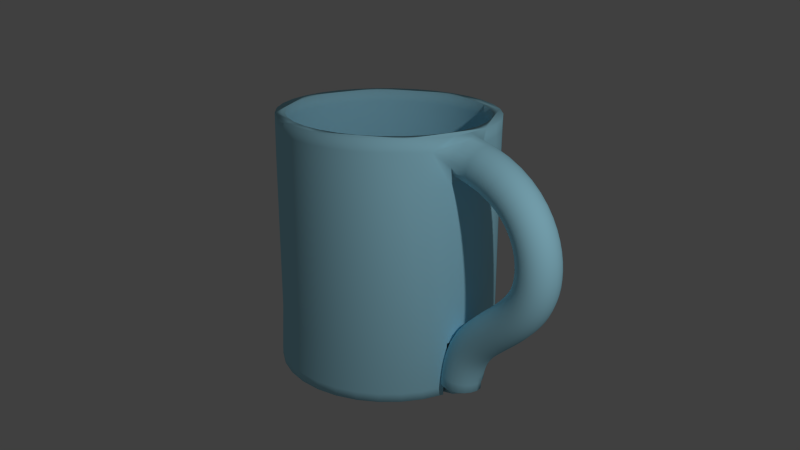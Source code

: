 # Source: mug.blend  (saved by Blender 2.72.0; exported with 4.5.12 LTS)
import bpy
from mathutils import Matrix  # noqa: F401  (used for matrix-valued properties, if any)

bpy.ops.wm.read_factory_settings(use_empty=True)
scene = bpy.context.scene
scene.name = 'Scene'

# ---- collections
col_collection_1 = bpy.data.collections.new('Collection 1'); scene.collection.children.link(col_collection_1)

# ---- materials (node trees are filled in below, after node groups)
mat_glass = bpy.data.materials.new('Glass')
mat_glass.alpha_threshold = 0.0
mat_glass.use_transparent_shadow = False
mat_glass.diffuse_color = (0.4243, 0.8332, 1.0, 1.0)
mat_glass.roughness = 0.5
mat_glass.specular_intensity = 1.0

# ---- material node trees

# ---- world
world_world = bpy.data.worlds.new('World'); scene.world = world_world
world_world.color = (0.05088, 0.05088, 0.05088)
world_world.use_sun_shadow = False
world_world.sun_shadow_jitter_overblur = 0.0
world_world.cycles.sampling_method = 'MANUAL'
world_world.cycles.sample_map_resolution = 256

# ---- cameras
cam_camera = bpy.data.cameras.new('Camera')
cam_camera.clip_end = 100.0
cam_camera.lens = 35.0
cam_camera.sensor_width = 32.0
cam_camera.sensor_height = 18.0
cam_camera.ortho_scale = 7.314
cam_camera.dof.focus_distance = 0.0
cam_camera.dof.aperture_fstop = 128.0

# ---- lights
light_lamp = bpy.data.lights.new('Lamp', 'POINT')
light_lamp.transmission_factor = 0.0
light_lamp.cutoff_distance = 30.0
light_lamp.energy = 500.0
light_lamp.shadow_buffer_clip_start = 1.001
light_lamp.shadow_soft_size = 0.1
light_lamp.shadow_maximum_resolution = 0.006
light_lamp.use_absolute_resolution = True
light_lamp.cycles.use_multiple_importance_sampling = False

# ---- meshes
me_cylinder = bpy.data.meshes.new('Cylinder')
me_cylinder.from_pydata([(0.9029, -0.07893, -0.9603), (0.9122, -0.1369, -0.9591), (0.9382, -0.1873, -0.9571), (1.043, -0.1477, -0.9544), (1.05, -0.1514, -0.9513), (1.058, -0.1528, -0.948), (1.067, -0.1514, -0.9449), (1.074, -0.1476, -0.9425), (1.08, -0.1419, -0.9407), (1.084, -0.1345, -0.9399), (1.085, -0.1261, -0.94), (1.084, -0.1177, -0.9412), (1.08, -0.1104, -0.9432), (1.074, -0.1046, -0.9459), (1.067, -0.1008, -0.949), (1.058, -0.09948, -0.9523), (1.05, -0.1009, -0.9554), (1.043, -0.1046, -0.9578), (0.9382, 0.02953, -0.9596), (0.9122, -0.0209, -0.9604), (0.8995, -0.07719, -0.8645), (0.9089, -0.1352, -0.8637), (0.935, -0.1856, -0.8633), (0.9748, -0.2254, -0.8631), (1.025, -0.2514, -0.8632), (1.083, -0.2608, -0.8636), (1.141, -0.2514, -0.8643), (1.192, -0.2254, -0.8652), (1.231, -0.1856, -0.8662), (1.257, -0.1352, -0.8671), (1.267, -0.07719, -0.8681), (1.257, -0.01917, -0.8688), (1.08, -0.1102, -0.8693), (1.074, -0.1044, -0.8694), (1.141, 0.09704, -0.8693), (1.083, 0.1064, -0.8689), (1.025, 0.09704, -0.8682), (0.9747, 0.07097, -0.8673), (0.935, 0.03122, -0.8664), (0.9089, -0.01917, -0.8654), (0.905, -0.07526, -0.7773), (0.9144, -0.1333, -0.7771), (0.9403, -0.1837, -0.7784), (0.9799, -0.2235, -0.781), (1.03, -0.2497, -0.7848), (1.088, -0.2591, -0.7895), (1.146, -0.2499, -0.7945), (1.196, -0.2239, -0.7991), (1.235, -0.1842, -0.8031), (1.261, -0.1339, -0.8061), (1.27, -0.07586, -0.8079), (1.261, -0.01783, -0.8081), (1.235, 0.03261, -0.8068), (1.196, 0.07241, -0.8041), (1.145, 0.09856, -0.8004), (1.088, 0.108, -0.7957), (1.03, 0.09875, -0.7907), (0.9798, 0.07277, -0.7861), (0.9403, 0.03309, -0.7821), (0.9143, -0.01727, -0.7791), (0.9189, -0.0732, -0.6976), (0.9282, -0.1312, -0.698), (0.9538, -0.1817, -0.7013), (0.9928, -0.2216, -0.7071), (1.042, -0.2479, -0.7148), (1.099, -0.2574, -0.7242), (1.156, -0.2483, -0.7339), (1.206, -0.2224, -0.7427), (1.244, -0.1828, -0.75), (1.27, -0.1325, -0.7552), (1.279, -0.07456, -0.7579), (1.27, -0.01652, -0.7575), (1.244, 0.03397, -0.7542), (1.205, 0.07386, -0.7484), (1.156, 0.1001, -0.7407), (1.099, 0.1097, -0.7313), (1.042, 0.1005, -0.7216), (0.9926, 0.07466, -0.7128), (0.9536, 0.03507, -0.7055), (0.9281, -0.01522, -0.7003), (0.9408, -0.07106, -0.6248), (0.9498, -0.1291, -0.6259), (0.9748, -0.1797, -0.6313), (1.013, -0.2197, -0.6403), (1.061, -0.246, -0.6523), (1.116, -0.2557, -0.6665), (1.172, -0.2467, -0.6811), (1.22, -0.221, -0.6942), (1.258, -0.1815, -0.705), (1.283, -0.1313, -0.7126), (1.292, -0.07333, -0.7161), (1.283, -0.01526, -0.7151), (1.258, 0.03528, -0.7097), (1.22, 0.07527, -0.7006), (1.071, -0.09995, -0.6887), (1.063, -0.09854, -0.6744), (1.06, 0.1024, -0.6598), (1.012, 0.07661, -0.6467), (0.9745, 0.03712, -0.636), (0.9496, -0.01311, -0.6284), (0.9697, -0.0689, -0.5587), (0.9784, -0.127, -0.5605), (1.002, -0.1776, -0.5679), (1.039, -0.2177, -0.5802), (1.085, -0.2442, -0.5963), (1.139, -0.2541, -0.6154), (1.192, -0.2452, -0.6348), (1.238, -0.2196, -0.6521), (1.275, -0.1802, -0.6662), (1.299, -0.1301, -0.6761), (1.307, -0.07216, -0.6805), (1.298, -0.01408, -0.6788), (1.274, 0.03654, -0.6713), (1.238, 0.07663, -0.659), (1.191, 0.1031, -0.6429), (1.138, 0.113, -0.6239), (1.085, 0.1042, -0.6044), (1.038, 0.07855, -0.5871), (1.002, 0.03917, -0.573), (0.9782, -0.01098, -0.5632), (1.004, -0.06682, -0.4992), (1.013, -0.1249, -0.5016), (1.036, -0.1756, -0.511), (1.071, -0.2158, -0.5263), (1.115, -0.2425, -0.5462), (1.166, -0.2525, -0.5696), (1.216, -0.2438, -0.5935), (1.26, -0.2183, -0.6147), (1.295, -0.179, -0.6319), (1.318, -0.1289, -0.6437), (1.326, -0.07105, -0.649), (1.317, -0.01294, -0.6465), (1.294, 0.03774, -0.6371), (1.26, 0.07793, -0.6219), (1.215, 0.1046, -0.6019), (1.165, 0.1146, -0.5785), (1.114, 0.1059, -0.5546), (1.07, 0.08043, -0.5334), (1.035, 0.04115, -0.5162), (1.012, -0.008928, -0.5044), (1.044, -0.06488, -0.446), (1.051, -0.123, -0.449), (1.073, -0.1738, -0.4601), (1.106, -0.214, -0.4779), (1.148, -0.2408, -0.5011), (1.196, -0.251, -0.5284), (1.244, -0.2424, -0.5561), (1.285, -0.2171, -0.5806), (1.318, -0.1779, -0.6003), (1.34, -0.1279, -0.6139), (1.347, -0.06998, -0.6197), (1.339, -0.01185, -0.6167), (1.318, 0.03889, -0.6056), (1.285, 0.07918, -0.5878), (1.243, 0.1059, -0.5646), (1.195, 0.1161, -0.5373), (1.147, 0.1076, -0.5096), (1.105, 0.08219, -0.4852), (1.073, 0.04301, -0.4654), (1.051, -0.007012, -0.4518), (1.085, -0.06314, -0.3986), (1.093, -0.1213, -0.4021), (1.113, -0.1721, -0.4146), (1.144, -0.2124, -0.4345), (1.184, -0.2393, -0.4604), (1.229, -0.2496, -0.4907), (1.275, -0.2411, -0.5214), (1.314, -0.2159, -0.5486), (1.345, -0.1768, -0.5704), (1.365, -0.1268, -0.5853), (1.372, -0.06895, -0.5917), (1.365, -0.0108, -0.5881), (1.344, 0.04, -0.5756), (1.313, 0.08036, -0.5557), (1.274, 0.1072, -0.5298), (1.228, 0.1175, -0.4995), (1.183, 0.1091, -0.4688), (1.144, 0.08379, -0.4417), (1.113, 0.04469, -0.4198), (1.093, -0.005283, -0.4049), (1.129, -0.06161, -0.3562), (1.136, -0.1198, -0.3601), (1.155, -0.1706, -0.3737), (1.185, -0.211, -0.3952), (1.222, -0.238, -0.4232), (1.265, -0.2483, -0.4558), (1.308, -0.24, -0.4888), (1.345, -0.2148, -0.518), (1.374, -0.1757, -0.5414), (1.394, -0.1258, -0.5573), (1.4, -0.06795, -0.564), (1.393, -0.009781, -0.56), (1.374, 0.04105, -0.5465), (1.345, 0.08148, -0.5249), (1.307, 0.1084, -0.497), (1.264, 0.1188, -0.4644), (1.221, 0.1104, -0.4313), (1.184, 0.08522, -0.4022), (1.155, 0.04617, -0.3787), (1.135, -0.003769, -0.3628), (1.172, -0.06031, -0.3178), (1.179, -0.1185, -0.3221), (1.197, -0.1693, -0.3365), (1.226, -0.2098, -0.3592), (1.261, -0.2368, -0.3886), (1.302, -0.2472, -0.4229), (1.343, -0.2389, -0.4576), (1.379, -0.2138, -0.4882), (1.407, -0.1747, -0.5127), (1.426, -0.1248, -0.5293), (1.432, -0.067, -0.5362), (1.425, -0.008825, -0.5319), (1.407, 0.04204, -0.5176), (1.379, 0.0825, -0.4948), (1.343, 0.1095, -0.4654), (1.302, 0.1199, -0.4311), (1.261, 0.1116, -0.3964), (1.225, 0.08645, -0.3659), (1.197, 0.04744, -0.3413), (1.179, -0.002474, -0.3247), (1.216, -0.05922, -0.2827), (1.222, -0.1174, -0.2872), (1.24, -0.1683, -0.3022), (1.267, -0.2088, -0.3257), (1.301, -0.2358, -0.3561), (1.341, -0.2462, -0.3915), (1.381, -0.238, -0.4273), (1.415, -0.2129, -0.4588), (1.442, -0.1739, -0.4841), (1.46, -0.124, -0.5012), (1.467, -0.06613, -0.5081), (1.46, -0.007948, -0.5036), (1.443, 0.04293, -0.4887), (1.415, 0.08342, -0.4651), (1.381, 0.1104, -0.4347), (1.341, 0.1209, -0.3993), (1.302, 0.1126, -0.3635), (1.267, 0.0875, -0.332), (1.24, 0.04851, -0.3068), (1.222, -0.001392, -0.2897), (1.258, -0.05833, -0.2499), (1.264, -0.1165, -0.2546), (1.282, -0.1674, -0.2699), (1.308, -0.2079, -0.294), (1.342, -0.2349, -0.325), (1.381, -0.2454, -0.3611), (1.419, -0.2372, -0.3976), (1.453, -0.2121, -0.4296), (1.48, -0.1731, -0.4553), (1.498, -0.1232, -0.4726), (1.504, -0.06536, -0.4796), (1.498, -0.007168, -0.4749), (1.48, 0.04372, -0.4596), (1.454, 0.08422, -0.4355), (1.42, 0.1112, -0.4045), (1.381, 0.1217, -0.3684), (1.343, 0.1135, -0.332), (1.309, 0.08837, -0.2999), (1.282, 0.04939, -0.2743), (1.264, -0.0005033, -0.257), (1.3, -0.05762, -0.2189), (1.306, -0.1158, -0.2237), (1.323, -0.1667, -0.2392), (1.349, -0.2072, -0.2635), (1.382, -0.2342, -0.2948), (1.421, -0.2447, -0.3312), (1.459, -0.2365, -0.368), (1.492, -0.2114, -0.4003), (1.519, -0.1724, -0.4261), (1.536, -0.1225, -0.4435), (1.543, -0.06469, -0.4505), (1.537, -0.006496, -0.4456), (1.52, 0.0444, -0.4301), (1.494, 0.0849, -0.4058), (1.46, 0.1119, -0.3745), (1.422, 0.1224, -0.3381), (1.384, 0.1142, -0.3013), (1.35, 0.08908, -0.2691), (1.324, 0.0501, -0.2432), (1.306, 0.0002118, -0.2259), (1.34, -0.05705, -0.189), (1.346, -0.1152, -0.1939), (1.363, -0.1661, -0.2095), (1.389, -0.2067, -0.2338), (1.422, -0.2337, -0.2652), (1.46, -0.2442, -0.3017), (1.499, -0.2359, -0.3384), (1.532, -0.2108, -0.3707), (1.559, -0.1718, -0.3965), (1.576, -0.122, -0.4138), (1.583, -0.06413, -0.4207), (1.577, -0.005933, -0.4158), (1.56, 0.04496, -0.4002), (1.534, 0.08547, -0.3759), (1.501, 0.1125, -0.3445), (1.463, 0.123, -0.3081), (1.424, 0.1147, -0.2713), (1.391, 0.08964, -0.239), (1.364, 0.05067, -0.2132), (1.346, 0.0007775, -0.1959), (1.379, -0.05662, -0.16), (1.385, -0.1148, -0.1649), (1.402, -0.1657, -0.1804), (1.428, -0.2062, -0.2047), (1.461, -0.2332, -0.2359), (1.5, -0.2437, -0.2721), (1.539, -0.2355, -0.3087), (1.573, -0.2104, -0.3407), (1.599, -0.1714, -0.3663), (1.617, -0.1215, -0.3834), (1.624, -0.06366, -0.3903), (1.618, -0.005472, -0.3853), (1.601, 0.04542, -0.3698), (1.575, 0.08593, -0.3455), (1.541, 0.113, -0.3143), (1.503, 0.1234, -0.2781), (1.464, 0.1152, -0.2416), (1.43, 0.09009, -0.2095), (1.403, 0.05111, -0.184), (1.386, 0.001218, -0.1668), (1.416, -0.05628, -0.1317), (1.422, -0.1145, -0.1366), (1.439, -0.1654, -0.1519), (1.466, -0.2059, -0.1759), (1.5, -0.2329, -0.2067), (1.539, -0.2434, -0.2425), (1.578, -0.2351, -0.2785), (1.613, -0.21, -0.3101), (1.64, -0.171, -0.3353), (1.658, -0.1211, -0.3522), (1.665, -0.06329, -0.3589), (1.659, -0.005101, -0.354), (1.642, 0.04579, -0.3386), (1.615, 0.08629, -0.3146), (1.581, 0.1133, -0.2838), (1.542, 0.1238, -0.2481), (1.503, 0.1155, -0.212), (1.468, 0.09043, -0.1804), (1.441, 0.05145, -0.1552), (1.423, 0.001554, -0.1383), (1.451, -0.05603, -0.1039), (1.457, -0.1142, -0.1088), (1.475, -0.1651, -0.1239), (1.502, -0.2056, -0.1474), (1.537, -0.2326, -0.1776), (1.577, -0.2431, -0.2126), (1.617, -0.2348, -0.2479), (1.652, -0.2097, -0.2788), (1.68, -0.1707, -0.3034), (1.699, -0.1208, -0.3199), (1.706, -0.063, -0.3264), (1.7, -0.004809, -0.3216), (1.682, 0.04608, -0.3065), (1.655, 0.08658, -0.283), (1.621, 0.1136, -0.2528), (1.58, 0.1241, -0.2178), (1.54, 0.1158, -0.1825), (1.505, 0.09069, -0.1516), (1.477, 0.0517, -0.127), (1.458, 0.001805, -0.1104), (1.484, -0.05585, -0.07676), (1.49, -0.114, -0.0815), (1.508, -0.1649, -0.09615), (1.536, -0.2054, -0.119), (1.572, -0.2324, -0.1483), (1.613, -0.2429, -0.1822), (1.655, -0.2346, -0.2164), (1.691, -0.2095, -0.2464), (1.72, -0.1705, -0.2703), (1.739, -0.1206, -0.2863), (1.747, -0.06278, -0.2925), (1.741, -0.004585, -0.2878), (1.722, 0.0463, -0.2731), (1.694, 0.0868, -0.2503), (1.659, 0.1138, -0.221), (1.617, 0.1243, -0.187), (1.576, 0.116, -0.1528), (1.539, 0.09088, -0.1229), (1.51, 0.05189, -0.099), (1.491, 0.001986, -0.08302), (1.514, -0.05573, -0.05005), (1.52, -0.1139, -0.05462), (1.539, -0.1648, -0.06869), (1.568, -0.2053, -0.0906), (1.605, -0.2323, -0.1187), (1.648, -0.2428, -0.1512), (1.691, -0.2345, -0.184), (1.729, -0.2094, -0.2127), (1.759, -0.1704, -0.2356), (1.779, -0.1204, -0.2509), (1.786, -0.06261, -0.2569), (1.78, -0.004417, -0.2523), (1.761, 0.04647, -0.2382), (1.732, 0.08696, -0.2163), (1.695, 0.114, -0.1883), (1.652, 0.1244, -0.1557), (1.609, 0.1161, -0.1229), (1.571, 0.09102, -0.09419), (1.541, 0.05202, -0.07132), (1.521, 0.002113, -0.05602), (1.54, -0.05564, -0.02377), (1.547, -0.1138, -0.02811), (1.566, -0.1647, -0.04143), (1.597, -0.2052, -0.06214), (1.635, -0.2322, -0.08867), (1.68, -0.2427, -0.1194), (1.725, -0.2344, -0.1504), (1.765, -0.2092, -0.1775), (1.796, -0.1702, -0.1991), (1.817, -0.1203, -0.2135), (1.825, -0.06249, -0.2192), (1.818, -0.004297, -0.2148), (1.799, 0.04658, -0.2015), (1.769, 0.08707, -0.1808), (1.73, 0.1141, -0.1543), (1.685, 0.1245, -0.1235), (1.64, 0.1162, -0.09252), (1.601, 0.09111, -0.06541), (1.569, 0.05211, -0.04382), (1.548, 0.002198, -0.02939), (1.564, -0.05559, 0.002109), (1.571, -0.1138, -0.001935), (1.591, -0.1647, -0.0143), (1.623, -0.2051, -0.03351), (1.663, -0.2321, -0.05812), (1.71, -0.2426, -0.08665), (1.757, -0.2343, -0.1154), (1.799, -0.2092, -0.1405), (1.831, -0.1702, -0.1605), (1.853, -0.1202, -0.1739), (1.862, -0.0624, -0.1791), (1.855, -0.004214, -0.175), (1.835, 0.04666, -0.1627), (1.803, 0.08715, -0.1434), (1.762, 0.1141, -0.1188), (1.716, 0.1246, -0.0903), (1.668, 0.1163, -0.06158), (1.627, 0.09117, -0.03645), (1.594, 0.05216, -0.01645), (1.573, 0.002252, -0.003086), (1.585, -0.05556, 0.02765), (1.592, -0.1137, 0.02398), (1.613, -0.1646, 0.01279), (1.646, -0.2051, -0.004604), (1.689, -0.2321, -0.02687), (1.738, -0.2425, -0.05268), (1.787, -0.2343, -0.07866), (1.83, -0.2091, -0.1014), (1.864, -0.1701, -0.1195), (1.887, -0.1202, -0.1315), (1.896, -0.06235, -0.1362), (1.889, -0.004161, -0.1326), (1.868, 0.04672, -0.1214), (1.835, 0.0872, -0.104), (1.792, 0.1142, -0.0817), (1.743, 0.1246, -0.05589), (1.694, 0.1163, -0.02992), (1.651, 0.09121, -0.007195), (1.616, 0.0522, 0.01089), (1.594, 0.002284, 0.02297), (1.602, -0.05554, 0.053), (1.609, -0.1137, 0.04978), (1.632, -0.1646, 0.03998), (1.666, -0.2051, 0.02475), (1.711, -0.2321, 0.005259), (1.762, -0.2425, -0.01733), (1.813, -0.2342, -0.04006), (1.858, -0.2091, -0.05994), (1.894, -0.1701, -0.07577), (1.918, -0.1202, -0.08633), (1.927, -0.06232, -0.09042), (1.92, -0.00413, -0.0872), (1.898, 0.04675, -0.07739), (1.863, 0.08723, -0.06216), (1.819, 0.1142, -0.04267), (1.768, 0.1247, -0.02008), (1.716, 0.1164, 0.002649), (1.671, 0.09123, 0.02253), (1.635, 0.05222, 0.03835), (1.611, 0.002301, 0.04891), (1.616, -0.05553, 0.07842), (1.624, -0.1137, 0.07572), (1.647, -0.1646, 0.06751), (1.683, -0.2051, 0.05478), (1.729, -0.2321, 0.03848), (1.783, -0.2425, 0.01959), (1.836, -0.2342, 0.0005824), (1.883, -0.2091, -0.01604), (1.92, -0.1701, -0.02926), (1.945, -0.1201, -0.03809), (1.955, -0.0623, -0.0415), (1.947, -0.004113, -0.0388), (1.924, 0.04676, -0.0306), (1.888, 0.08724, -0.01786), (1.842, 0.1142, -0.001563), (1.789, 0.1247, 0.01733), (1.735, 0.1164, 0.03633), (1.688, 0.09124, 0.05295), (1.651, 0.05222, 0.06618), (1.626, 0.00231, 0.075), (1.628, -0.05553, 0.1043), (1.636, -0.1137, 0.1022), (1.66, -0.1646, 0.09577), (1.697, -0.2051, 0.08581), (1.744, -0.2321, 0.07306), (1.8, -0.2425, 0.05828), (1.855, -0.2342, 0.04342), (1.903, -0.2091, 0.03042), (1.942, -0.1701, 0.02008), (1.968, -0.1201, 0.01318), (1.978, -0.0623, 0.01052), (1.97, -0.004107, 0.01263), (1.946, 0.04677, 0.01905), (1.909, 0.08725, 0.02901), (1.861, 0.1142, 0.04176), (1.806, 0.1247, 0.05654), (1.751, 0.1164, 0.0714), (1.702, 0.09124, 0.0844), (1.663, 0.05223, 0.09474), (1.638, 0.002313, 0.1016), (1.636, -0.05553, 0.1313), (1.645, -0.1137, 0.1298), (1.669, -0.1646, 0.1253), (1.707, -0.2051, 0.1183), (1.756, -0.2321, 0.1093), (1.812, -0.2425, 0.09897), (1.869, -0.2342, 0.08854), (1.919, -0.2091, 0.07942), (1.959, -0.1701, 0.07217), (1.985, -0.1201, 0.06733), (1.995, -0.06229, 0.06546), (1.987, -0.004105, 0.06695), (1.963, 0.04677, 0.07145), (1.924, 0.08725, 0.07844), (1.876, 0.1142, 0.08738), (1.819, 0.1247, 0.09775), (1.762, 0.1164, 0.1082), (1.713, 0.09124, 0.1173), (1.673, 0.05223, 0.1245), (1.647, 0.002313, 0.1294), (1.642, -0.05553, 0.16), (1.65, -0.1137, 0.1591), (1.675, -0.1646, 0.1566), (1.714, -0.2051, 0.1527), (1.764, -0.2321, 0.1477), (1.821, -0.2425, 0.1418), (1.879, -0.2342, 0.136), (1.929, -0.2091, 0.1309), (1.97, -0.1701, 0.1268), (1.996, -0.1201, 0.1241), (2.007, -0.06229, 0.1231), (1.998, -0.004104, 0.1239), (1.974, 0.04677, 0.1264), (1.935, 0.08725, 0.1303), (1.885, 0.1142, 0.1353), (1.828, 0.1247, 0.1412), (1.77, 0.1164, 0.147), (1.72, 0.09124, 0.1521), (1.679, 0.05223, 0.1562), (1.653, 0.002313, 0.1589), (1.645, -0.05553, 0.1911), (1.653, -0.1137, 0.1909), (1.678, -0.1646, 0.1904), (1.717, -0.2051, 0.1895), (1.767, -0.2321, 0.1884), (1.825, -0.2425, 0.1871), (1.883, -0.2342, 0.1859), (1.934, -0.2091, 0.1847), (1.974, -0.1701, 0.1839), (2.001, -0.1201, 0.1833), (2.012, -0.06229, 0.183), (2.004, -0.004104, 0.1832), (1.978, 0.04677, 0.1838), (1.939, 0.08725, 0.1846), (1.89, 0.1142, 0.1857), (1.832, 0.1247, 0.187), (1.774, 0.1164, 0.1883), (1.723, 0.09124, 0.1894), (1.682, 0.05223, 0.1903), (1.655, 0.002313, 0.1909), (1.644, -0.05553, 0.225), (1.652, -0.1137, 0.2254), (1.677, -0.1646, 0.2268), (1.716, -0.2051, 0.229), (1.766, -0.2321, 0.2318), (1.824, -0.2425, 0.235), (1.882, -0.2342, 0.2382), (1.933, -0.2091, 0.2411), (1.973, -0.1701, 0.2433), (2.0, -0.1201, 0.2448), (2.01, -0.06229, 0.2454), (2.002, -0.004104, 0.2449), (1.977, 0.04677, 0.2435), (1.938, 0.08725, 0.2414), (1.888, 0.1142, 0.2386), (1.831, 0.1247, 0.2354), (1.773, 0.1164, 0.2321), (1.722, 0.09124, 0.2293), (1.681, 0.05223, 0.2271), (1.654, 0.002313, 0.2256), (1.639, -0.05553, 0.2615), (1.647, -0.1137, 0.2626), (1.672, -0.1646, 0.2659), (1.711, -0.2051, 0.2711), (1.76, -0.2321, 0.2778), (1.817, -0.2425, 0.2854), (1.875, -0.2342, 0.2932), (1.925, -0.2091, 0.2999), (1.965, -0.1701, 0.3053), (1.991, -0.1201, 0.3089), (2.002, -0.06229, 0.3103), (1.994, -0.004104, 0.3092), (1.969, 0.04677, 0.3058), (1.93, 0.08725, 0.3006), (1.881, 0.1142, 0.294), (1.824, 0.1247, 0.2863), (1.766, 0.1164, 0.2786), (1.716, 0.09124, 0.2718), (1.676, 0.05223, 0.2665), (1.649, 0.002313, 0.2629), (1.63, -0.05553, 0.3003), (1.638, -0.1137, 0.302), (1.662, -0.1646, 0.3073), (1.7, -0.2051, 0.3156), (1.748, -0.2321, 0.3261), (1.804, -0.2425, 0.3383), (1.86, -0.2342, 0.3505), (1.91, -0.2091, 0.3613), (1.949, -0.1701, 0.3698), (1.975, -0.1201, 0.3755), (1.985, -0.06229, 0.3777), (1.977, -0.004104, 0.376), (1.953, 0.04677, 0.3706), (1.915, 0.08725, 0.3624), (1.867, 0.1142, 0.3519), (1.811, 0.1247, 0.3397), (1.754, 0.1164, 0.3274), (1.705, 0.09124, 0.3167), (1.666, 0.05223, 0.3082), (1.64, 0.002313, 0.3025), (1.615, -0.05553, 0.3408), (1.622, -0.1137, 0.3432), (1.646, -0.1646, 0.3505), (1.683, -0.2051, 0.3619), (1.73, -0.2321, 0.3764), (1.784, -0.2425, 0.3932), (1.838, -0.2342, 0.4101), (1.886, -0.2091, 0.4249), (1.924, -0.1701, 0.4366), (1.949, -0.1201, 0.4445), (1.959, -0.06229, 0.4475), (1.951, -0.004104, 0.4451), (1.928, 0.04677, 0.4378), (1.891, 0.08725, 0.4264), (1.844, 0.1142, 0.4119), (1.79, 0.1247, 0.3951), (1.736, 0.1164, 0.3782), (1.688, 0.09124, 0.3634), (1.65, 0.05223, 0.3517), (1.624, 0.002313, 0.3438), (1.594, -0.05553, 0.3825), (1.601, -0.1137, 0.3856), (1.624, -0.1646, 0.395), (1.659, -0.2051, 0.4095), (1.703, -0.2321, 0.4281), (1.755, -0.2425, 0.4496), (1.807, -0.2342, 0.4712), (1.853, -0.2091, 0.4902), (1.889, -0.1701, 0.5052), (1.914, -0.1201, 0.5153), (1.923, -0.06229, 0.5192), (1.915, -0.004104, 0.5161), (1.893, 0.04677, 0.5067), (1.858, 0.08725, 0.4922), (1.813, 0.1142, 0.4736), (1.761, 0.1247, 0.4521), (1.709, 0.1164, 0.4304), (1.663, 0.09124, 0.4115), (1.627, 0.05223, 0.3965), (1.603, 0.002313, 0.3864), (1.565, -0.05553, 0.4249), (1.572, -0.1137, 0.4287), (1.593, -0.1646, 0.4401), (1.626, -0.2051, 0.4579), (1.668, -0.2321, 0.4805), (1.717, -0.2425, 0.5068), (1.766, -0.2342, 0.5333), (1.809, -0.2091, 0.5564), (1.843, -0.1701, 0.5748), (1.866, -0.1201, 0.5871), (1.874, -0.06229, 0.5918), (1.867, -0.004104, 0.588), (1.846, 0.04677, 0.5766), (1.813, 0.08725, 0.5589), (1.771, 0.1142, 0.5362), (1.723, 0.1247, 0.5099), (1.674, 0.1164, 0.4835), (1.631, 0.09124, 0.4603), (1.597, 0.05223, 0.4419), (1.574, 0.002313, 0.4297), (1.529, -0.05553, 0.4675), (1.535, -0.1137, 0.4719), (1.554, -0.1646, 0.4854), (1.585, -0.2051, 0.5063), (1.623, -0.2321, 0.533), (1.668, -0.2425, 0.564), (1.713, -0.2342, 0.5952), (1.752, -0.2091, 0.6224), (1.783, -0.1701, 0.6441), (1.804, -0.1201, 0.6586), (1.812, -0.06229, 0.6642), (1.806, -0.004104, 0.6597), (1.786, 0.04677, 0.6463), (1.756, 0.08725, 0.6254), (1.718, 0.1142, 0.5986), (1.673, 0.1247, 0.5676), (1.628, 0.1164, 0.5365), (1.589, 0.09124, 0.5092), (1.557, 0.05223, 0.4875), (1.537, 0.002313, 0.4731), (1.482, -0.05553, 0.5098), (1.487, -0.1137, 0.5149), (1.505, -0.1646, 0.5303), (1.532, -0.2051, 0.5542), (1.566, -0.2321, 0.5847), (1.606, -0.2425, 0.6201), (1.645, -0.2342, 0.6557), (1.68, -0.2091, 0.6869), (1.708, -0.1701, 0.7117), (1.727, -0.1201, 0.7282), (1.734, -0.06229, 0.7346), (1.728, -0.004104, 0.7295), (1.711, 0.04677, 0.7141), (1.684, 0.08725, 0.6902), (1.65, 0.1142, 0.6597), (1.61, 0.1247, 0.6243), (1.57, 0.1164, 0.5886), (1.535, 0.09124, 0.5575), (1.507, 0.05223, 0.5327), (1.489, 0.002313, 0.5162), (1.423, -0.05553, 0.5513), (1.427, -0.1137, 0.5569), (1.442, -0.1646, 0.574), (1.465, -0.2051, 0.6006), (1.495, -0.2321, 0.6345), (1.529, -0.2425, 0.6739), (1.563, -0.2342, 0.7135), (1.593, -0.2091, 0.7481), (1.617, -0.1701, 0.7757), (1.633, -0.1201, 0.7941), (1.639, -0.06229, 0.8012), (1.634, -0.004104, 0.7955), (1.619, 0.04677, 0.7784), (1.596, 0.08725, 0.7519), (1.567, 0.1142, 0.7179), (1.533, 0.1247, 0.6785), (1.498, 0.1164, 0.6389), (1.468, 0.09124, 0.6043), (1.445, 0.05223, 0.5767), (1.429, 0.002313, 0.5584), (1.348, -0.05553, 0.591), (1.352, -0.1137, 0.5972), (1.364, -0.1646, 0.6157), (1.383, -0.2051, 0.6445), (1.407, -0.2321, 0.6813), (1.435, -0.2425, 0.724), (1.463, -0.2342, 0.7669), (1.488, -0.2091, 0.8044), (1.507, -0.1701, 0.8343), (1.52, -0.1201, 0.8542), (1.525, -0.06229, 0.8619), (1.521, -0.004104, 0.8558), (1.509, 0.04677, 0.8372), (1.49, 0.08725, 0.8085), (1.466, 0.1142, 0.7716), (1.438, 0.1247, 0.729), (1.41, 0.1164, 0.686), (1.386, 0.09124, 0.6485), (1.366, 0.05223, 0.6186), (1.353, 0.002313, 0.5987), (1.255, -0.05553, 0.6279), (1.258, -0.1137, 0.6344), (1.268, -0.1646, 0.654), (1.282, -0.2051, 0.6845), (1.301, -0.2321, 0.7235), (1.322, -0.2425, 0.7687), (1.344, -0.2342, 0.8142), (1.363, -0.2091, 0.854), (1.378, -0.1701, 0.8856), (1.388, -0.1201, 0.9067), (1.392, -0.06229, 0.9149), (1.389, -0.004104, 0.9084), (1.379, 0.04677, 0.8887), (1.365, 0.08725, 0.8582), (1.346, 0.1142, 0.8192), (1.325, 0.1247, 0.774), (1.303, 0.1164, 0.7285), (1.284, 0.09124, 0.6888), (1.269, 0.05223, 0.6571), (1.259, 0.002313, 0.636), (1.14, -0.05553, 0.6601), (1.143, -0.1137, 0.6668), (1.149, -0.1646, 0.6872), (1.16, -0.2051, 0.7189), (1.173, -0.2321, 0.7594), (1.188, -0.2425, 0.8064), (1.203, -0.2342, 0.8537), (1.217, -0.2091, 0.895), (1.227, -0.1701, 0.9279), (1.234, -0.1201, 0.9498), (1.237, -0.06229, 0.9583), (1.235, -0.004104, 0.9516), (1.228, 0.04677, 0.9311), (1.218, 0.08725, 0.8995), (1.205, 0.1142, 0.8589), (1.19, 0.1247, 0.8119), (1.174, 0.1164, 0.7647), (1.161, 0.09124, 0.7233), (1.15, 0.05223, 0.6905), (1.143, 0.002313, 0.6685), (1.001, -0.05553, 0.6853), (1.002, -0.1137, 0.6922), (1.006, -0.1646, 0.7131), (1.012, -0.2051, 0.7455), (1.02, -0.2321, 0.787), (1.029, -0.2425, 0.8351), (1.069, -0.2342, 0.8835), (1.077, -0.2091, 0.9258), (1.084, -0.1701, 0.9594), (1.088, -0.1201, 0.9818), (1.09, -0.06229, 0.9905), (1.058, -0.004104, 0.9836), (1.054, 0.04677, 0.9627), (1.048, 0.08725, 0.9303), (1.04, 0.1142, 0.8888), (1.031, 0.1247, 0.8407), (1.021, 0.1164, 0.7924), (1.013, 0.09124, 0.7501), (1.007, 0.05223, 0.7164), (1.002, 0.002313, 0.694), (0.0, 0.8219, -0.9712), (0.0, 1.0, 1.0), (0.1951, 0.9808, 1.0), (0.1604, 0.8061, -0.9712), (0.3145, 0.7594, -0.9712), (0.4566, 0.6834, -0.9712), (0.5812, 0.5812, -0.9712), (0.6834, 0.4566, -0.9712), (0.7594, 0.3145, -0.9712), (0.8061, 0.1604, -0.9712), (0.8219, 6.205e-08, -0.9712), (0.8061, -0.1604, -0.9712), (0.7594, -0.3145, -0.9712), (0.6834, -0.4566, -0.9712), (0.5812, -0.5812, -0.9712), (0.4566, -0.6834, -0.9712), (0.3145, -0.7594, -0.9712), (0.1604, -0.8061, -0.9712), (-2.678e-07, -0.8219, -0.9712), (-0.1604, -0.8061, -0.9712), (-0.3145, -0.7594, -0.9712), (-0.4566, -0.6834, -0.9712), (-0.5812, -0.5812, -0.9712), (-0.6834, -0.4566, -0.9712), (-0.7594, -0.3145, -0.9712), (-0.8061, -0.1604, -0.9712), (-0.8219, 7.937e-07, -0.9712), (-0.8061, 0.1604, -0.9712), (-0.7594, 0.3145, -0.9712), (-0.6834, 0.4566, -0.9712), (-0.5812, 0.5812, -0.9712), (-0.4566, 0.6834, -0.9712), (-0.3145, 0.7594, -0.9712), (-0.1603, 0.8061, -0.9712), (-0.1951, 0.9808, 1.0), (-3.258e-07, -1.0, 1.0), (-3.561e-07, -0.9132, 1.0), (-0.1782, -0.8956, 1.0), (-0.3495, -0.8437, 1.0), (-0.5073, -0.7593, 1.0), (-0.6457, -0.6457, 1.0), (-0.7593, -0.5073, 1.0), (-0.8437, -0.3495, 1.0), (-0.8956, -0.1782, 1.0), (-0.9132, 7.118e-07, 1.0), (-0.8956, 0.1782, 1.0), (-0.8437, 0.3495, 1.0), (-0.7593, 0.5073, 1.0), (-0.6457, 0.6457, 1.0), (-0.5073, 0.7593, 1.0), (-0.3495, 0.8437, 1.0), (-0.1782, 0.8956, 1.0), (-5.858e-08, 0.9132, 1.0), (0.1782, 0.8956, 1.0), (-0.3827, 0.9239, 1.0), (-0.5556, 0.8315, 1.0), (-0.7071, 0.7071, 1.0), (-0.8315, 0.5556, 1.0), (-0.9239, 0.3827, 1.0), (-0.9808, 0.1951, 1.0), (-1.0, 9.656e-07, 1.0), (-0.9808, -0.1951, 1.0), (-0.9239, -0.3827, 1.0), (-0.8315, -0.5556, 1.0), (-0.7071, -0.7071, 1.0), (-0.5556, -0.8315, 1.0), (-0.3827, -0.9239, 1.0), (-0.1951, -0.9808, 1.0), (0.3495, 0.8437, 1.0), (0.5073, 0.7593, 1.0), (0.6457, 0.6457, 1.0), (0.7593, 0.5073, 1.0), (0.8437, 0.3495, 1.0), (0.8956, 0.1782, 1.0), (0.9132, -1.011e-07, 1.0), (0.8956, -0.1782, 1.0), (0.8437, -0.3495, 1.0), (0.7593, -0.5073, 1.0), (0.6457, -0.6457, 1.0), (0.5073, -0.7593, 1.0), (0.3495, -0.8437, 1.0), (0.1782, -0.8956, 1.0), (0.1951, -0.9808, 1.0), (0.3827, -0.9239, 1.0), (0.5556, -0.8315, 1.0), (0.7071, -0.7071, 1.0), (0.8315, -0.5556, 1.0), (0.9542, -0.3827, 1.0), (1.011, -0.1951, 1.0), (1.0, 7.55e-08, 1.0), (0.9808, 0.1951, 1.0), (0.9239, 0.3827, 1.0), (0.8315, 0.5556, 1.0), (0.7071, 0.7071, 1.0), (0.5556, 0.8315, 1.0), (0.3827, 0.9239, 1.0), (-5.858e-08, 0.9132, -0.9082), (0.1782, 0.8956, -0.9082), (0.3495, 0.8437, -0.9082), (-0.1782, 0.8956, -0.9082), (-0.3495, 0.8437, -0.9082), (-0.5073, 0.7593, -0.9082), (-0.6457, 0.6457, -0.9082), (-0.7593, 0.5073, -0.9082), (-0.8437, 0.3495, -0.9082), (-0.8956, 0.1782, -0.9082), (-0.9132, 7.118e-07, -0.9082), (-0.8956, -0.1782, -0.9082), (-0.8437, -0.3495, -0.9082), (-0.7593, -0.5073, -0.9082), (-0.6457, -0.6457, -0.9082), (-0.5073, -0.7593, -0.9082), (-0.3495, -0.8437, -0.9082), (-0.1782, -0.8956, -0.9082), (-3.561e-07, -0.9132, -0.9082), (0.1782, -0.8956, -0.9082), (0.3495, -0.8437, -0.9082), (0.5073, -0.7593, -0.9082), (0.6457, -0.6457, -0.9082), (0.7593, -0.5073, -0.9082), (0.8437, -0.3495, -0.9082), (0.8956, -0.1782, -0.9082), (0.9132, -1.011e-07, -0.9082), (0.8956, 0.1782, -0.9082), (0.8437, 0.3495, -0.9082), (0.7593, 0.5073, -0.9082), (0.6457, 0.6457, -0.9082), (0.5073, 0.7593, -0.9082), (0.0, 1.0, 0.9057), (0.1951, 0.9808, 0.9057), (-0.1951, 0.9808, 0.9057), (0.3827, 0.9239, 0.9057), (0.5556, 0.8315, 0.9057), (0.7071, 0.7071, 0.9057), (0.8315, 0.5556, 0.9057), (0.9239, 0.3827, 0.9057), (0.9808, 0.1951, 0.9057), (0.9542, -0.3827, 0.9057), (0.8315, -0.5556, 0.9057), (0.7071, -0.7071, 0.9057), (0.5556, -0.8315, 0.9057), (0.3827, -0.9239, 0.9057), (0.1951, -0.9808, 0.9057), (-3.258e-07, -1.0, 0.9057), (-0.1951, -0.9808, 0.9057), (-0.3827, -0.9239, 0.9057), (-0.5556, -0.8315, 0.9057), (-0.7071, -0.7071, 0.9057), (-0.8315, -0.5556, 0.9057), (-0.9239, -0.3827, 0.9057), (-0.9808, -0.1951, 0.9057), (-1.0, 9.656e-07, 0.9057), (-0.9808, 0.1951, 0.9057), (-0.9239, 0.3827, 0.9057), (-0.8315, 0.5556, 0.9057), (-0.7071, 0.7071, 0.9057), (-0.5556, 0.8315, 0.9057), (-0.3827, 0.9239, 0.9057), (0.1951, 0.9808, -0.9047), (0.5556, 0.8315, -0.9047), (0.9239, 0.3827, -0.9047), (0.9808, 0.1951, -0.9047), (1.0, 7.55e-08, -0.9047), (0.9808, -0.1951, -0.9047), (0.9239, -0.3827, -0.9047), (0.8315, -0.5556, -0.9047), (0.7071, -0.7071, -0.9047), (0.5556, -0.8315, -0.9047), (0.3827, -0.9239, -0.9047), (0.1951, -0.9808, -0.9047), (-3.258e-07, -1.0, -0.9047), (-0.1951, -0.9808, -0.9047), (-0.3827, -0.9239, -0.9047), (-0.5556, -0.8315, -0.9047), (-0.7071, -0.7071, -0.9047), (-0.8315, -0.5556, -0.9047), (-0.9239, -0.3827, -0.9047), (-0.9808, -0.1951, -0.9047), (-1.0, 9.656e-07, -0.9047), (-0.9808, 0.1951, -0.9047), (-0.9239, 0.3827, -0.9047), (-0.8315, 0.5556, -0.9047), (-0.7071, 0.7071, -0.9047), (-0.5556, 0.8315, -0.9047), (-0.3827, 0.9239, -0.9047), (0.0, 1.0, -0.9047), (-0.1951, 0.9808, -0.9047), (0.3827, 0.9239, -0.9047), (0.7071, 0.7071, -0.9047), (0.8315, 0.5556, -0.9047), (-5.858e-08, 0.9132, 0.9071), (0.1782, 0.8956, 0.9071), (0.3495, 0.8437, 0.9071), (-0.1782, 0.8956, 0.9071), (0.5073, 0.7593, 0.9071), (0.6457, 0.6457, 0.9071), (0.7593, 0.5073, 0.9071), (0.8437, 0.3495, 0.9071), (0.8956, 0.1782, 0.9071), (0.9132, -1.011e-07, 0.9071), (0.8956, -0.1782, 0.9071), (0.8437, -0.3495, 0.9071), (0.7593, -0.5073, 0.9071), (0.6457, -0.6457, 0.9071), (0.5073, -0.7593, 0.9071), (0.3495, -0.8437, 0.9071), (0.1782, -0.8956, 0.9071), (-3.561e-07, -0.9132, 0.9071), (-0.1782, -0.8956, 0.9071), (-0.3495, -0.8437, 0.9071), (-0.5073, -0.7593, 0.9071), (-0.6457, -0.6457, 0.9071), (-0.7593, -0.5073, 0.9071), (-0.8437, -0.3495, 0.9071), (-0.8956, -0.1782, 0.9071), (-0.9132, 7.118e-07, 0.9071), (-0.8956, 0.1782, 0.9071), (-0.8437, 0.3495, 0.9071), (-0.7593, 0.5073, 0.9071), (-0.6457, 0.6457, 0.9071), (-0.5073, 0.7593, 0.9071), (-0.3495, 0.8437, 0.9071), (-5.858e-08, 0.9132, -0.8582), (-0.1782, 0.8956, -0.8582), (0.5073, 0.7593, -0.8582), (0.6457, 0.6457, -0.8582), (0.1782, 0.8956, -0.8582), (0.3495, 0.8437, -0.8582), (0.7593, 0.5073, -0.8582), (0.8437, 0.3495, -0.8582), (0.8956, 0.1782, -0.8582), (0.9132, -1.011e-07, -0.8582), (0.8956, -0.1782, -0.8582), (0.8437, -0.3495, -0.8582), (0.7593, -0.5073, -0.8582), (0.6457, -0.6457, -0.8582), (0.5073, -0.7593, -0.8582), (0.3495, -0.8437, -0.8582), (0.1782, -0.8956, -0.8582), (-3.561e-07, -0.9132, -0.8582), (-0.1782, -0.8956, -0.8582), (-0.3495, -0.8437, -0.8582), (-0.5073, -0.7593, -0.8582), (-0.6457, -0.6457, -0.8582), (-0.7593, -0.5073, -0.8582), (-0.8437, -0.3495, -0.8582), (-0.8956, -0.1782, -0.8582), (-0.9132, 7.118e-07, -0.8582), (-0.8956, 0.1782, -0.8582), (-0.8437, 0.3495, -0.8582), (-0.7593, 0.5073, -0.8582), (-0.6457, 0.6457, -0.8582), (-0.5073, 0.7593, -0.8582), (-0.3495, 0.8437, -0.8582), (0.0, 1.0, 0.6614), (-0.1951, 0.9808, 0.6614), (0.3827, 0.9239, 0.6614), (0.7071, 0.7071, 0.6614), (0.8315, 0.5556, 0.6614), (0.1951, 0.9808, 0.6614), (0.5556, 0.8315, 0.6614), (0.9239, 0.3827, 0.6614), (0.9808, 0.1951, 0.6614), (1.0, 7.55e-08, 0.6614), (0.9808, -0.1951, 0.6614), (0.9239, -0.3827, 0.6614), (0.8315, -0.5556, 0.6614), (0.7071, -0.7071, 0.6614), (0.5556, -0.8315, 0.6614), (0.3827, -0.9239, 0.6614), (0.1951, -0.9808, 0.6614), (-3.258e-07, -1.0, 0.6614), (-0.1951, -0.9808, 0.6614), (-0.3827, -0.9239, 0.6614), (-0.5556, -0.8315, 0.6614), (-0.7071, -0.7071, 0.6614), (-0.8315, -0.5556, 0.6614), (-0.9239, -0.3827, 0.6614), (-0.9808, -0.1951, 0.6614), (-1.0, 9.656e-07, 0.6614), (-0.9808, 0.1951, 0.6614), (-0.9239, 0.3827, 0.6614), (-0.8315, 0.5556, 0.6614), (-0.7071, 0.7071, 0.6614), (-0.5556, 0.8315, 0.6614), (-0.3827, 0.9239, 0.6614), (0.2204, 0.9813, -0.5383), (0.5809, 0.832, -0.5383), (0.9492, 0.3832, -0.5383), (1.006, 0.1956, -0.5383), (1.025, 0.0005326, -0.5383), (1.006, -0.1946, -0.5383), (0.9492, -0.3822, -0.5383), (0.8568, -0.555, -0.5383), (0.7325, -0.7066, -0.5383), (0.5809, -0.8309, -0.5383), (0.408, -0.9233, -0.5383), (0.2204, -0.9803, -0.5383), (0.02536, -0.9995, -0.5383), (-0.1697, -0.9803, -0.5383), (-0.3573, -0.9233, -0.5383), (-0.5302, -0.8309, -0.5383), (-0.6818, -0.7066, -0.5383), (-0.8061, -0.555, -0.5383), (-0.8985, -0.3822, -0.5383), (-0.9554, -0.1946, -0.5383), (-0.9746, 0.0005335, -0.5383), (-0.9554, 0.1956, -0.5383), (-0.8985, 0.3832, -0.5383), (-0.8061, 0.5561, -0.5383), (-0.6817, 0.7076, -0.5383), (-0.5302, 0.832, -0.5383), (-0.3573, 0.9244, -0.5383), (0.02536, 1.001, -0.5383), (-0.1697, 0.9813, -0.5383), (0.408, 0.9244, -0.5383), (0.7325, 0.7076, -0.5383), (0.8568, 0.5561, -0.5383), (0.1951, 0.9808, -0.9702), (0.5556, 0.8315, -0.9702), (0.9239, 0.3827, -0.9702), (0.9808, 0.1951, -0.9702), (1.0, 7.55e-08, -0.9702), (0.9808, -0.1951, -0.9702), (0.9239, -0.3827, -0.9702), (0.8315, -0.5556, -0.9702), (0.7071, -0.7071, -0.9702), (0.5556, -0.8315, -0.9702), (0.3827, -0.9239, -0.9702), (0.1951, -0.9808, -0.9702), (-3.258e-07, -1.0, -0.9702), (-0.1951, -0.9808, -0.9702), (-0.3827, -0.9239, -0.9702), (-0.5556, -0.8315, -0.9702), (-0.7071, -0.7071, -0.9702), (-0.8315, -0.5556, -0.9702), (-0.9239, -0.3827, -0.9702), (-0.9808, -0.1951, -0.9702), (-1.0, 9.656e-07, -0.9702), (-0.9808, 0.1951, -0.9702), (-0.9239, 0.3827, -0.9702), (-0.8315, 0.5556, -0.9702), (-0.7071, 0.7071, -0.9702), (-0.5556, 0.8315, -0.9702), (-0.3827, 0.9239, -0.9702), (0.0, 1.0, -0.9702), (-0.1951, 0.9808, -0.9702), (0.3827, 0.9239, -0.9702), (0.7071, 0.7071, -0.9702), (0.8315, 0.5556, -0.9702), (4.491e-10, 0.8219, -0.9315), (0.1604, 0.8061, -0.9315), (0.3145, 0.7594, -0.9315), (0.4566, 0.6834, -0.9315), (0.5812, 0.5812, -0.9315), (0.6834, 0.4566, -0.9315), (0.7594, 0.3145, -0.9315), (0.8061, 0.1604, -0.9315), (0.8219, 6.205e-08, -0.9315), (0.8061, -0.1604, -0.9315), (0.7594, -0.3145, -0.9315), (0.6834, -0.4566, -0.9315), (0.5812, -0.5812, -0.9315), (0.4566, -0.6834, -0.9315), (0.3145, -0.7594, -0.9315), (0.1604, -0.8061, -0.9315), (-2.674e-07, -0.8219, -0.9315), (-0.1604, -0.8061, -0.9315), (-0.3145, -0.7594, -0.9315), (-0.4566, -0.6834, -0.9315), (-0.5812, -0.5812, -0.9315), (-0.6834, -0.4566, -0.9315), (-0.7594, -0.3145, -0.9315), (-0.8061, -0.1604, -0.9315), (-0.8219, 7.937e-07, -0.9315), (-0.8061, 0.1604, -0.9315), (-0.7594, 0.3145, -0.9315), (-0.6834, 0.4566, -0.9315), (-0.5812, 0.5812, -0.9315), (-0.4566, 0.6834, -0.9315), (-0.3145, 0.7594, -0.9315), (-0.1603, 0.8061, -0.9315)], [], [(0, 20, 39, 19), (1, 21, 20, 0), (2, 22, 21, 1), (3, 23, 22, 2), (4, 24, 23, 3), (5, 25, 24, 4), (6, 26, 25, 5), (7, 27, 26, 6), (8, 28, 27, 7), (9, 29, 28, 8), (10, 30, 29, 9), (11, 31, 30, 10), (12, 32, 31, 11), (13, 33, 32, 12), (14, 34, 33, 13), (15, 35, 34, 14), (16, 36, 35, 15), (17, 37, 36, 16), (18, 38, 37, 17), (19, 39, 38, 18), (20, 40, 59, 39), (21, 41, 40, 20), (22, 42, 41, 21), (23, 43, 42, 22), (24, 44, 43, 23), (25, 45, 44, 24), (26, 46, 45, 25), (27, 47, 46, 26), (28, 48, 47, 27), (29, 49, 48, 28), (30, 50, 49, 29), (31, 51, 50, 30), (32, 52, 51, 31), (33, 53, 52, 32), (34, 54, 53, 33), (35, 55, 54, 34), (36, 56, 55, 35), (37, 57, 56, 36), (38, 58, 57, 37), (39, 59, 58, 38), (40, 60, 79, 59), (41, 61, 60, 40), (42, 62, 61, 41), (43, 63, 62, 42), (44, 64, 63, 43), (45, 65, 64, 44), (46, 66, 65, 45), (47, 67, 66, 46), (48, 68, 67, 47), (49, 69, 68, 48), (50, 70, 69, 49), (51, 71, 70, 50), (52, 72, 71, 51), (53, 73, 72, 52), (54, 74, 73, 53), (55, 75, 74, 54), (56, 76, 75, 55), (57, 77, 76, 56), (58, 78, 77, 57), (59, 79, 78, 58), (60, 80, 99, 79), (61, 81, 80, 60), (62, 82, 81, 61), (63, 83, 82, 62), (64, 84, 83, 63), (65, 85, 84, 64), (66, 86, 85, 65), (67, 87, 86, 66), (68, 88, 87, 67), (69, 89, 88, 68), (70, 90, 89, 69), (71, 91, 90, 70), (72, 92, 91, 71), (73, 93, 92, 72), (74, 94, 93, 73), (75, 95, 94, 74), (76, 96, 95, 75), (77, 97, 96, 76), (78, 98, 97, 77), (79, 99, 98, 78), (80, 100, 119, 99), (81, 101, 100, 80), (82, 102, 101, 81), (83, 103, 102, 82), (84, 104, 103, 83), (85, 105, 104, 84), (86, 106, 105, 85), (87, 107, 106, 86), (88, 108, 107, 87), (89, 109, 108, 88), (90, 110, 109, 89), (91, 111, 110, 90), (92, 112, 111, 91), (93, 113, 112, 92), (94, 114, 113, 93), (95, 115, 114, 94), (96, 116, 115, 95), (97, 117, 116, 96), (98, 118, 117, 97), (99, 119, 118, 98), (100, 120, 139, 119), (101, 121, 120, 100), (102, 122, 121, 101), (103, 123, 122, 102), (104, 124, 123, 103), (105, 125, 124, 104), (106, 126, 125, 105), (107, 127, 126, 106), (108, 128, 127, 107), (109, 129, 128, 108), (110, 130, 129, 109), (111, 131, 130, 110), (112, 132, 131, 111), (113, 133, 132, 112), (114, 134, 133, 113), (115, 135, 134, 114), (116, 136, 135, 115), (117, 137, 136, 116), (118, 138, 137, 117), (119, 139, 138, 118), (120, 140, 159, 139), (121, 141, 140, 120), (122, 142, 141, 121), (123, 143, 142, 122), (124, 144, 143, 123), (125, 145, 144, 124), (126, 146, 145, 125), (127, 147, 146, 126), (128, 148, 147, 127), (129, 149, 148, 128), (130, 150, 149, 129), (131, 151, 150, 130), (132, 152, 151, 131), (133, 153, 152, 132), (134, 154, 153, 133), (135, 155, 154, 134), (136, 156, 155, 135), (137, 157, 156, 136), (138, 158, 157, 137), (139, 159, 158, 138), (140, 160, 179, 159), (141, 161, 160, 140), (142, 162, 161, 141), (143, 163, 162, 142), (144, 164, 163, 143), (145, 165, 164, 144), (146, 166, 165, 145), (147, 167, 166, 146), (148, 168, 167, 147), (149, 169, 168, 148), (150, 170, 169, 149), (151, 171, 170, 150), (152, 172, 171, 151), (153, 173, 172, 152), (154, 174, 173, 153), (155, 175, 174, 154), (156, 176, 175, 155), (157, 177, 176, 156), (158, 178, 177, 157), (159, 179, 178, 158), (160, 180, 199, 179), (161, 181, 180, 160), (162, 182, 181, 161), (163, 183, 182, 162), (164, 184, 183, 163), (165, 185, 184, 164), (166, 186, 185, 165), (167, 187, 186, 166), (168, 188, 187, 167), (169, 189, 188, 168), (170, 190, 189, 169), (171, 191, 190, 170), (172, 192, 191, 171), (173, 193, 192, 172), (174, 194, 193, 173), (175, 195, 194, 174), (176, 196, 195, 175), (177, 197, 196, 176), (178, 198, 197, 177), (179, 199, 198, 178), (180, 200, 219, 199), (181, 201, 200, 180), (182, 202, 201, 181), (183, 203, 202, 182), (184, 204, 203, 183), (185, 205, 204, 184), (186, 206, 205, 185), (187, 207, 206, 186), (188, 208, 207, 187), (189, 209, 208, 188), (190, 210, 209, 189), (191, 211, 210, 190), (192, 212, 211, 191), (193, 213, 212, 192), (194, 214, 213, 193), (195, 215, 214, 194), (196, 216, 215, 195), (197, 217, 216, 196), (198, 218, 217, 197), (199, 219, 218, 198), (200, 220, 239, 219), (201, 221, 220, 200), (202, 222, 221, 201), (203, 223, 222, 202), (204, 224, 223, 203), (205, 225, 224, 204), (206, 226, 225, 205), (207, 227, 226, 206), (208, 228, 227, 207), (209, 229, 228, 208), (210, 230, 229, 209), (211, 231, 230, 210), (212, 232, 231, 211), (213, 233, 232, 212), (214, 234, 233, 213), (215, 235, 234, 214), (216, 236, 235, 215), (217, 237, 236, 216), (218, 238, 237, 217), (219, 239, 238, 218), (220, 240, 259, 239), (221, 241, 240, 220), (222, 242, 241, 221), (223, 243, 242, 222), (224, 244, 243, 223), (225, 245, 244, 224), (226, 246, 245, 225), (227, 247, 246, 226), (228, 248, 247, 227), (229, 249, 248, 228), (230, 250, 249, 229), (231, 251, 250, 230), (232, 252, 251, 231), (233, 253, 252, 232), (234, 254, 253, 233), (235, 255, 254, 234), (236, 256, 255, 235), (237, 257, 256, 236), (238, 258, 257, 237), (239, 259, 258, 238), (240, 260, 279, 259), (241, 261, 260, 240), (242, 262, 261, 241), (243, 263, 262, 242), (244, 264, 263, 243), (245, 265, 264, 244), (246, 266, 265, 245), (247, 267, 266, 246), (248, 268, 267, 247), (249, 269, 268, 248), (250, 270, 269, 249), (251, 271, 270, 250), (252, 272, 271, 251), (253, 273, 272, 252), (254, 274, 273, 253), (255, 275, 274, 254), (256, 276, 275, 255), (257, 277, 276, 256), (258, 278, 277, 257), (259, 279, 278, 258), (260, 280, 299, 279), (261, 281, 280, 260), (262, 282, 281, 261), (263, 283, 282, 262), (264, 284, 283, 263), (265, 285, 284, 264), (266, 286, 285, 265), (267, 287, 286, 266), (268, 288, 287, 267), (269, 289, 288, 268), (270, 290, 289, 269), (271, 291, 290, 270), (272, 292, 291, 271), (273, 293, 292, 272), (274, 294, 293, 273), (275, 295, 294, 274), (276, 296, 295, 275), (277, 297, 296, 276), (278, 298, 297, 277), (279, 299, 298, 278), (280, 300, 319, 299), (281, 301, 300, 280), (282, 302, 301, 281), (283, 303, 302, 282), (284, 304, 303, 283), (285, 305, 304, 284), (286, 306, 305, 285), (287, 307, 306, 286), (288, 308, 307, 287), (289, 309, 308, 288), (290, 310, 309, 289), (291, 311, 310, 290), (292, 312, 311, 291), (293, 313, 312, 292), (294, 314, 313, 293), (295, 315, 314, 294), (296, 316, 315, 295), (297, 317, 316, 296), (298, 318, 317, 297), (299, 319, 318, 298), (300, 320, 339, 319), (301, 321, 320, 300), (302, 322, 321, 301), (303, 323, 322, 302), (304, 324, 323, 303), (305, 325, 324, 304), (306, 326, 325, 305), (307, 327, 326, 306), (308, 328, 327, 307), (309, 329, 328, 308), (310, 330, 329, 309), (311, 331, 330, 310), (312, 332, 331, 311), (313, 333, 332, 312), (314, 334, 333, 313), (315, 335, 334, 314), (316, 336, 335, 315), (317, 337, 336, 316), (318, 338, 337, 317), (319, 339, 338, 318), (320, 340, 359, 339), (321, 341, 340, 320), (322, 342, 341, 321), (323, 343, 342, 322), (324, 344, 343, 323), (325, 345, 344, 324), (326, 346, 345, 325), (327, 347, 346, 326), (328, 348, 347, 327), (329, 349, 348, 328), (330, 350, 349, 329), (331, 351, 350, 330), (332, 352, 351, 331), (333, 353, 352, 332), (334, 354, 353, 333), (335, 355, 354, 334), (336, 356, 355, 335), (337, 357, 356, 336), (338, 358, 357, 337), (339, 359, 358, 338), (340, 360, 379, 359), (341, 361, 360, 340), (342, 362, 361, 341), (343, 363, 362, 342), (344, 364, 363, 343), (345, 365, 364, 344), (346, 366, 365, 345), (347, 367, 366, 346), (348, 368, 367, 347), (349, 369, 368, 348), (350, 370, 369, 349), (351, 371, 370, 350), (352, 372, 371, 351), (353, 373, 372, 352), (354, 374, 373, 353), (355, 375, 374, 354), (356, 376, 375, 355), (357, 377, 376, 356), (358, 378, 377, 357), (359, 379, 378, 358), (360, 380, 399, 379), (361, 381, 380, 360), (362, 382, 381, 361), (363, 383, 382, 362), (364, 384, 383, 363), (365, 385, 384, 364), (366, 386, 385, 365), (367, 387, 386, 366), (368, 388, 387, 367), (369, 389, 388, 368), (370, 390, 389, 369), (371, 391, 390, 370), (372, 392, 391, 371), (373, 393, 392, 372), (374, 394, 393, 373), (375, 395, 394, 374), (376, 396, 395, 375), (377, 397, 396, 376), (378, 398, 397, 377), (379, 399, 398, 378), (380, 400, 419, 399), (381, 401, 400, 380), (382, 402, 401, 381), (383, 403, 402, 382), (384, 404, 403, 383), (385, 405, 404, 384), (386, 406, 405, 385), (387, 407, 406, 386), (388, 408, 407, 387), (389, 409, 408, 388), (390, 410, 409, 389), (391, 411, 410, 390), (392, 412, 411, 391), (393, 413, 412, 392), (394, 414, 413, 393), (395, 415, 414, 394), (396, 416, 415, 395), (397, 417, 416, 396), (398, 418, 417, 397), (399, 419, 418, 398), (400, 420, 439, 419), (401, 421, 420, 400), (402, 422, 421, 401), (403, 423, 422, 402), (404, 424, 423, 403), (405, 425, 424, 404), (406, 426, 425, 405), (407, 427, 426, 406), (408, 428, 427, 407), (409, 429, 428, 408), (410, 430, 429, 409), (411, 431, 430, 410), (412, 432, 431, 411), (413, 433, 432, 412), (414, 434, 433, 413), (415, 435, 434, 414), (416, 436, 435, 415), (417, 437, 436, 416), (418, 438, 437, 417), (419, 439, 438, 418), (420, 440, 459, 439), (421, 441, 440, 420), (422, 442, 441, 421), (423, 443, 442, 422), (424, 444, 443, 423), (425, 445, 444, 424), (426, 446, 445, 425), (427, 447, 446, 426), (428, 448, 447, 427), (429, 449, 448, 428), (430, 450, 449, 429), (431, 451, 450, 430), (432, 452, 451, 431), (433, 453, 452, 432), (434, 454, 453, 433), (435, 455, 454, 434), (436, 456, 455, 435), (437, 457, 456, 436), (438, 458, 457, 437), (439, 459, 458, 438), (440, 460, 479, 459), (441, 461, 460, 440), (442, 462, 461, 441), (443, 463, 462, 442), (444, 464, 463, 443), (445, 465, 464, 444), (446, 466, 465, 445), (447, 467, 466, 446), (448, 468, 467, 447), (449, 469, 468, 448), (450, 470, 469, 449), (451, 471, 470, 450), (452, 472, 471, 451), (453, 473, 472, 452), (454, 474, 473, 453), (455, 475, 474, 454), (456, 476, 475, 455), (457, 477, 476, 456), (458, 478, 477, 457), (459, 479, 478, 458), (460, 480, 499, 479), (461, 481, 480, 460), (462, 482, 481, 461), (463, 483, 482, 462), (464, 484, 483, 463), (465, 485, 484, 464), (466, 486, 485, 465), (467, 487, 486, 466), (468, 488, 487, 467), (469, 489, 488, 468), (470, 490, 489, 469), (471, 491, 490, 470), (472, 492, 491, 471), (473, 493, 492, 472), (474, 494, 493, 473), (475, 495, 494, 474), (476, 496, 495, 475), (477, 497, 496, 476), (478, 498, 497, 477), (479, 499, 498, 478), (480, 500, 519, 499), (481, 501, 500, 480), (482, 502, 501, 481), (483, 503, 502, 482), (484, 504, 503, 483), (485, 505, 504, 484), (486, 506, 505, 485), (487, 507, 506, 486), (488, 508, 507, 487), (489, 509, 508, 488), (490, 510, 509, 489), (491, 511, 510, 490), (492, 512, 511, 491), (493, 513, 512, 492), (494, 514, 513, 493), (495, 515, 514, 494), (496, 516, 515, 495), (497, 517, 516, 496), (498, 518, 517, 497), (499, 519, 518, 498), (500, 520, 539, 519), (501, 521, 520, 500), (502, 522, 521, 501), (503, 523, 522, 502), (504, 524, 523, 503), (505, 525, 524, 504), (506, 526, 525, 505), (507, 527, 526, 506), (508, 528, 527, 507), (509, 529, 528, 508), (510, 530, 529, 509), (511, 531, 530, 510), (512, 532, 531, 511), (513, 533, 532, 512), (514, 534, 533, 513), (515, 535, 534, 514), (516, 536, 535, 515), (517, 537, 536, 516), (518, 538, 537, 517), (519, 539, 538, 518), (520, 540, 559, 539), (521, 541, 540, 520), (522, 542, 541, 521), (523, 543, 542, 522), (524, 544, 543, 523), (525, 545, 544, 524), (526, 546, 545, 525), (527, 547, 546, 526), (528, 548, 547, 527), (529, 549, 548, 528), (530, 550, 549, 529), (531, 551, 550, 530), (532, 552, 551, 531), (533, 553, 552, 532), (534, 554, 553, 533), (535, 555, 554, 534), (536, 556, 555, 535), (537, 557, 556, 536), (538, 558, 557, 537), (539, 559, 558, 538), (540, 560, 579, 559), (541, 561, 560, 540), (542, 562, 561, 541), (543, 563, 562, 542), (544, 564, 563, 543), (545, 565, 564, 544), (546, 566, 565, 545), (547, 567, 566, 546), (548, 568, 567, 547), (549, 569, 568, 548), (550, 570, 569, 549), (551, 571, 570, 550), (552, 572, 571, 551), (553, 573, 572, 552), (554, 574, 573, 553), (555, 575, 574, 554), (556, 576, 575, 555), (557, 577, 576, 556), (558, 578, 577, 557), (559, 579, 578, 558), (560, 580, 599, 579), (561, 581, 580, 560), (562, 582, 581, 561), (563, 583, 582, 562), (564, 584, 583, 563), (565, 585, 584, 564), (566, 586, 585, 565), (567, 587, 586, 566), (568, 588, 587, 567), (569, 589, 588, 568), (570, 590, 589, 569), (571, 591, 590, 570), (572, 592, 591, 571), (573, 593, 592, 572), (574, 594, 593, 573), (575, 595, 594, 574), (576, 596, 595, 575), (577, 597, 596, 576), (578, 598, 597, 577), (579, 599, 598, 578), (580, 600, 619, 599), (581, 601, 600, 580), (582, 602, 601, 581), (583, 603, 602, 582), (584, 604, 603, 583), (585, 605, 604, 584), (586, 606, 605, 585), (587, 607, 606, 586), (588, 608, 607, 587), (589, 609, 608, 588), (590, 610, 609, 589), (591, 611, 610, 590), (592, 612, 611, 591), (593, 613, 612, 592), (594, 614, 613, 593), (595, 615, 614, 594), (596, 616, 615, 595), (597, 617, 616, 596), (598, 618, 617, 597), (599, 619, 618, 598), (600, 620, 639, 619), (601, 621, 620, 600), (602, 622, 621, 601), (603, 623, 622, 602), (604, 624, 623, 603), (605, 625, 624, 604), (606, 626, 625, 605), (607, 627, 626, 606), (608, 628, 627, 607), (609, 629, 628, 608), (610, 630, 629, 609), (611, 631, 630, 610), (612, 632, 631, 611), (613, 633, 632, 612), (614, 634, 633, 613), (615, 635, 634, 614), (616, 636, 635, 615), (617, 637, 636, 616), (618, 638, 637, 617), (619, 639, 638, 618), (620, 640, 659, 639), (621, 641, 640, 620), (622, 642, 641, 621), (623, 643, 642, 622), (624, 644, 643, 623), (625, 645, 644, 624), (626, 646, 645, 625), (627, 647, 646, 626), (628, 648, 647, 627), (629, 649, 648, 628), (630, 650, 649, 629), (631, 651, 650, 630), (632, 652, 651, 631), (633, 653, 652, 632), (634, 654, 653, 633), (635, 655, 654, 634), (636, 656, 655, 635), (637, 657, 656, 636), (638, 658, 657, 637), (639, 659, 658, 638), (640, 660, 679, 659), (641, 661, 660, 640), (642, 662, 661, 641), (643, 663, 662, 642), (644, 664, 663, 643), (645, 665, 664, 644), (646, 666, 665, 645), (647, 667, 666, 646), (648, 668, 667, 647), (649, 669, 668, 648), (650, 670, 669, 649), (651, 671, 670, 650), (652, 672, 671, 651), (653, 673, 672, 652), (654, 674, 673, 653), (655, 675, 674, 654), (656, 676, 675, 655), (657, 677, 676, 656), (658, 678, 677, 657), (659, 679, 678, 658), (660, 680, 699, 679), (661, 681, 680, 660), (662, 682, 681, 661), (663, 683, 682, 662), (664, 684, 683, 663), (665, 685, 684, 664), (666, 686, 685, 665), (667, 687, 686, 666), (668, 688, 687, 667), (669, 689, 688, 668), (670, 690, 689, 669), (671, 691, 690, 670), (672, 692, 691, 671), (673, 693, 692, 672), (674, 694, 693, 673), (675, 695, 694, 674), (676, 696, 695, 675), (677, 697, 696, 676), (678, 698, 697, 677), (679, 699, 698, 678), (680, 700, 719, 699), (681, 701, 700, 680), (682, 702, 701, 681), (683, 703, 702, 682), (684, 704, 703, 683), (685, 705, 704, 684), (686, 706, 705, 685), (687, 707, 706, 686), (688, 708, 707, 687), (689, 709, 708, 688), (690, 710, 709, 689), (691, 711, 710, 690), (692, 712, 711, 691), (693, 713, 712, 692), (694, 714, 713, 693), (695, 715, 714, 694), (696, 716, 715, 695), (697, 717, 716, 696), (698, 718, 717, 697), (699, 719, 718, 698), (700, 720, 739, 719), (701, 721, 720, 700), (702, 722, 721, 701), (703, 723, 722, 702), (704, 724, 723, 703), (705, 725, 724, 704), (706, 726, 725, 705), (707, 727, 726, 706), (708, 728, 727, 707), (709, 729, 728, 708), (710, 730, 729, 709), (711, 731, 730, 710), (712, 732, 731, 711), (713, 733, 732, 712), (714, 734, 733, 713), (715, 735, 734, 714), (716, 736, 735, 715), (717, 737, 736, 716), (718, 738, 737, 717), (719, 739, 738, 718), (720, 740, 759, 739), (721, 741, 740, 720), (722, 742, 741, 721), (723, 743, 742, 722), (724, 744, 743, 723), (725, 745, 744, 724), (726, 746, 745, 725), (727, 747, 746, 726), (728, 748, 747, 727), (729, 749, 748, 728), (730, 750, 749, 729), (731, 751, 750, 730), (732, 752, 751, 731), (733, 753, 752, 732), (734, 754, 753, 733), (735, 755, 754, 734), (736, 756, 755, 735), (737, 757, 756, 736), (738, 758, 757, 737), (739, 759, 758, 738), (740, 760, 779, 759), (741, 761, 760, 740), (742, 762, 761, 741), (743, 763, 762, 742), (744, 764, 763, 743), (745, 765, 764, 744), (746, 766, 765, 745), (747, 767, 766, 746), (748, 768, 767, 747), (749, 769, 768, 748), (750, 770, 769, 749), (751, 771, 770, 750), (752, 772, 771, 751), (753, 773, 772, 752), (754, 774, 773, 753), (755, 775, 774, 754), (756, 776, 775, 755), (757, 777, 776, 756), (758, 778, 777, 757), (759, 779, 778, 758), (760, 780, 799, 779), (761, 781, 780, 760), (762, 782, 781, 761), (763, 783, 782, 762), (764, 784, 783, 763), (765, 785, 784, 764), (766, 786, 785, 765), (767, 787, 786, 766), (768, 788, 787, 767), (769, 789, 788, 768), (770, 790, 789, 769), (771, 791, 790, 770), (772, 792, 791, 771), (773, 793, 792, 772), (774, 794, 793, 773), (775, 795, 794, 774), (776, 796, 795, 775), (777, 797, 796, 776), (778, 798, 797, 777), (779, 799, 798, 778), (780, 800, 819, 799), (781, 801, 800, 780), (782, 802, 801, 781), (783, 803, 802, 782), (784, 804, 803, 783), (785, 805, 804, 784), (786, 806, 805, 785), (787, 807, 806, 786), (788, 808, 807, 787), (789, 809, 808, 788), (790, 810, 809, 789), (791, 811, 810, 790), (792, 812, 811, 791), (793, 813, 812, 792), (794, 814, 813, 793), (795, 815, 814, 794), (796, 816, 815, 795), (797, 817, 816, 796), (798, 818, 817, 797), (799, 819, 818, 798), (800, 820, 839, 819), (801, 821, 820, 800), (802, 822, 821, 801), (803, 823, 822, 802), (804, 824, 823, 803), (805, 825, 824, 804), (806, 826, 825, 805), (807, 827, 826, 806), (808, 828, 827, 807), (809, 829, 828, 808), (810, 830, 829, 809), (811, 831, 830, 810), (812, 832, 831, 811), (813, 833, 832, 812), (814, 834, 833, 813), (815, 835, 834, 814), (816, 836, 835, 815), (817, 837, 836, 816), (818, 838, 837, 817), (819, 839, 838, 818), (968, 841, 842, 969), (863, 864, 1212, 1211), (970, 874, 841, 968), (875, 876, 877, 878, 879, 880, 881, 882, 883, 884, 885, 886, 887, 888, 889, 890, 891, 892, 893, 874, 894, 895, 896, 897, 898, 899, 900, 901, 902, 903, 904, 905, 906, 907), (841, 874, 893, 908, 909, 910, 911, 912, 913, 914, 915, 916, 917, 918, 919, 920, 921, 876, 875, 922, 923, 924, 925, 926, 927, 928, 929, 930, 931, 932, 933, 934, 935, 842), (969, 842, 935, 971), (971, 935, 934, 972), (972, 934, 933, 973), (973, 933, 932, 974), (974, 932, 931, 975), (975, 931, 930, 976), (835, 976, 930, 833, 834), (977, 927, 926, 978), (978, 926, 925, 979), (979, 925, 924, 980), (980, 924, 923, 981), (981, 923, 922, 982), (982, 922, 875, 983), (983, 875, 907, 984), (984, 907, 906, 985), (985, 906, 905, 986), (986, 905, 904, 987), (987, 904, 903, 988), (988, 903, 902, 989), (989, 902, 901, 990), (990, 901, 900, 991), (991, 900, 899, 992), (992, 899, 898, 993), (993, 898, 897, 994), (994, 897, 896, 995), (995, 896, 895, 996), (996, 895, 894, 997), (997, 894, 874, 970), (1066, 1062, 936, 937), (1067, 1066, 937, 938), (936, 939, 940, 941, 942, 943, 944, 945, 946, 947, 948, 949, 950, 951, 952, 953, 954, 955, 956, 957, 958, 959, 960, 961, 962, 963, 964, 965, 966, 967, 938, 937), (1062, 1063, 939, 936), (1064, 1067, 938, 967), (1065, 1064, 967, 966), (1068, 1065, 966, 965), (1069, 1068, 965, 964), (1070, 1069, 964, 963), (1071, 1070, 963, 962), (1072, 1071, 962, 961), (1073, 1072, 961, 960), (1074, 1073, 960, 959), (1075, 1074, 959, 958), (1076, 1075, 958, 957), (1077, 1076, 957, 956), (1078, 1077, 956, 955), (1079, 1078, 955, 954), (1080, 1079, 954, 953), (1081, 1080, 953, 952), (1082, 1081, 952, 951), (1083, 1082, 951, 950), (1084, 1083, 950, 949), (1085, 1084, 949, 948), (1086, 1085, 948, 947), (1087, 1086, 947, 946), (1088, 1087, 946, 945), (1089, 1088, 945, 944), (1090, 1089, 944, 943), (1091, 1090, 943, 942), (1092, 1091, 942, 941), (1093, 1092, 941, 940), (1063, 1093, 940, 939), (1094, 968, 969, 1099), (1095, 970, 968, 1094), (1099, 969, 971, 1096), (1096, 971, 972, 1100), (1100, 972, 973, 1097), (1097, 973, 974, 1098), (1098, 974, 975, 1101), (1101, 975, 976, 1102), (831, 832, 833, 930, 929, 928, 830), (826, 827, 828, 829, 830, 928, 927, 977), (826, 977, 1105, 1104, 821, 822, 823, 824, 825), (1105, 977, 978, 1106), (1106, 978, 979, 1107), (1107, 979, 980, 1108), (1108, 980, 981, 1109), (1109, 981, 982, 1110), (1110, 982, 983, 1111), (1111, 983, 984, 1112), (1112, 984, 985, 1113), (1113, 985, 986, 1114), (1114, 986, 987, 1115), (1115, 987, 988, 1116), (1116, 988, 989, 1117), (1117, 989, 990, 1118), (1118, 990, 991, 1119), (1119, 991, 992, 1120), (1120, 992, 993, 1121), (1121, 993, 994, 1122), (1122, 994, 995, 1123), (1123, 995, 996, 1124), (1124, 996, 997, 1125), (1125, 997, 970, 1095), (1185, 1025, 998, 1158), (1186, 1026, 1025, 1185), (1158, 998, 1027, 1187), (1187, 1027, 999, 1159), (1159, 999, 1028, 1188), (1188, 1028, 1029, 1189), (1189, 1029, 1000, 1160), (1160, 1000, 1001, 1161), (1161, 1001, 1002, 1162), (3, 17, 16, 15, 14, 13, 12, 11, 10, 9, 8, 7, 6, 5, 4), (1163, 1003, 1004, 1164), (1164, 1004, 1005, 1165), (1165, 1005, 1006, 1166), (1166, 1006, 1007, 1167), (1167, 1007, 1008, 1168), (1168, 1008, 1009, 1169), (1169, 1009, 1010, 1170), (1170, 1010, 1011, 1171), (1171, 1011, 1012, 1172), (1172, 1012, 1013, 1173), (1173, 1013, 1014, 1174), (1174, 1014, 1015, 1175), (1175, 1015, 1016, 1176), (1176, 1016, 1017, 1177), (1177, 1017, 1018, 1178), (1178, 1018, 1019, 1179), (1179, 1019, 1020, 1180), (1180, 1020, 1021, 1181), (1181, 1021, 1022, 1182), (1182, 1022, 1023, 1183), (1183, 1023, 1024, 1184), (1184, 1024, 1026, 1186), (893, 892, 1030, 1031), (908, 893, 1031, 1032), (892, 891, 1033, 1030), (909, 908, 1032, 1034), (910, 909, 1034, 1035), (911, 910, 1035, 1036), (912, 911, 1036, 1037), (913, 912, 1037, 1038), (914, 913, 1038, 1039), (915, 914, 1039, 1040), (916, 915, 1040, 1041), (917, 916, 1041, 1042), (918, 917, 1042, 1043), (919, 918, 1043, 1044), (920, 919, 1044, 1045), (921, 920, 1045, 1046), (876, 921, 1046, 1047), (877, 876, 1047, 1048), (878, 877, 1048, 1049), (879, 878, 1049, 1050), (880, 879, 1050, 1051), (881, 880, 1051, 1052), (882, 881, 1052, 1053), (883, 882, 1053, 1054), (884, 883, 1054, 1055), (885, 884, 1055, 1056), (886, 885, 1056, 1057), (887, 886, 1057, 1058), (888, 887, 1058, 1059), (889, 888, 1059, 1060), (890, 889, 1060, 1061), (891, 890, 1061, 1033), (1031, 1030, 1062, 1066), (1032, 1031, 1066, 1067), (1030, 1033, 1063, 1062), (1034, 1032, 1067, 1064), (1035, 1034, 1064, 1065), (1036, 1035, 1065, 1068), (1037, 1036, 1068, 1069), (1038, 1037, 1069, 1070), (1039, 1038, 1070, 1071), (1040, 1039, 1071, 1072), (1041, 1040, 1072, 1073), (1042, 1041, 1073, 1074), (1043, 1042, 1074, 1075), (1044, 1043, 1075, 1076), (1045, 1044, 1076, 1077), (1046, 1045, 1077, 1078), (1047, 1046, 1078, 1079), (1048, 1047, 1079, 1080), (1049, 1048, 1080, 1081), (1050, 1049, 1081, 1082), (1051, 1050, 1082, 1083), (1052, 1051, 1083, 1084), (1053, 1052, 1084, 1085), (1054, 1053, 1085, 1086), (1055, 1054, 1086, 1087), (1056, 1055, 1087, 1088), (1057, 1056, 1088, 1089), (1058, 1057, 1089, 1090), (1059, 1058, 1090, 1091), (1060, 1059, 1091, 1092), (1061, 1060, 1092, 1093), (1033, 1061, 1093, 1063), (1153, 1094, 1099, 1126), (1154, 1095, 1094, 1153), (1126, 1099, 1096, 1155), (1155, 1096, 1100, 1127), (1127, 1100, 1097, 1156), (1156, 1097, 1098, 1157), (1157, 1098, 1101, 1128), (1128, 1101, 1102, 1129), (1129, 1102, 1103, 1130), (1130, 1103, 1104, 1131), (1131, 1104, 1105, 1132), (1132, 1105, 1106, 1133), (1133, 1106, 1107, 1134), (1134, 1107, 1108, 1135), (1135, 1108, 1109, 1136), (1136, 1109, 1110, 1137), (1137, 1110, 1111, 1138), (1138, 1111, 1112, 1139), (1139, 1112, 1113, 1140), (1140, 1113, 1114, 1141), (1141, 1114, 1115, 1142), (1142, 1115, 1116, 1143), (1143, 1116, 1117, 1144), (1144, 1117, 1118, 1145), (1145, 1118, 1119, 1146), (1146, 1119, 1120, 1147), (1147, 1120, 1121, 1148), (1148, 1121, 1122, 1149), (1149, 1122, 1123, 1150), (1150, 1123, 1124, 1151), (1151, 1124, 1125, 1152), (1152, 1125, 1095, 1154), (1025, 1153, 1126, 998), (1026, 1154, 1153, 1025), (998, 1126, 1155, 1027), (1027, 1155, 1127, 999), (999, 1127, 1156, 1028), (1028, 1156, 1157, 1029), (1029, 1157, 1128, 1000), (1000, 1128, 1129, 1001), (1001, 1129, 1130, 1002), (2, 851, 850, 18, 17, 3), (1003, 1131, 1132, 1004), (1004, 1132, 1133, 1005), (1005, 1133, 1134, 1006), (1006, 1134, 1135, 1007), (1007, 1135, 1136, 1008), (1008, 1136, 1137, 1009), (1009, 1137, 1138, 1010), (1010, 1138, 1139, 1011), (1011, 1139, 1140, 1012), (1012, 1140, 1141, 1013), (1013, 1141, 1142, 1014), (1014, 1142, 1143, 1015), (1015, 1143, 1144, 1016), (1016, 1144, 1145, 1017), (1017, 1145, 1146, 1018), (1018, 1146, 1147, 1019), (1019, 1147, 1148, 1020), (1020, 1148, 1149, 1021), (1021, 1149, 1150, 1022), (1022, 1150, 1151, 1023), (1023, 1151, 1152, 1024), (1024, 1152, 1154, 1026), (835, 836, 837, 838, 839, 1103, 1102, 976), (820, 821, 1104, 1103, 839), (840, 1185, 1158, 843), (873, 1186, 1185, 840), (843, 1158, 1187, 844), (844, 1187, 1159, 845), (845, 1159, 1188, 846), (846, 1188, 1189, 847), (847, 1189, 1160, 848), (848, 1160, 1161, 849), (849, 1161, 1162, 850), (851, 1163, 1164, 852), (852, 1164, 1165, 853), (853, 1165, 1166, 854), (854, 1166, 1167, 855), (855, 1167, 1168, 856), (856, 1168, 1169, 857), (857, 1169, 1170, 858), (858, 1170, 1171, 859), (859, 1171, 1172, 860), (860, 1172, 1173, 861), (861, 1173, 1174, 862), (862, 1174, 1175, 863), (863, 1175, 1176, 864), (864, 1176, 1177, 865), (865, 1177, 1178, 866), (866, 1178, 1179, 867), (867, 1179, 1180, 868), (868, 1180, 1181, 869), (869, 1181, 1182, 870), (870, 1182, 1183, 871), (871, 1183, 1184, 872), (872, 1184, 1186, 873), (1190, 1191, 1192, 1193, 1194, 1195, 1196, 1197, 1198, 1199, 1200, 1201, 1202, 1203, 1204, 1205, 1206, 1207, 1208, 1209, 1210, 1211, 1212, 1213, 1214, 1215, 1216, 1217, 1218, 1219, 1220, 1221), (852, 853, 1201, 1200), (872, 873, 1221, 1220), (861, 862, 1210, 1209), (850, 851, 1199, 1198), (870, 871, 1219, 1218), (859, 860, 1208, 1207), (848, 849, 1197, 1196), (868, 869, 1217, 1216), (846, 847, 1195, 1194), (857, 858, 1206, 1205), (866, 867, 1215, 1214), (844, 845, 1193, 1192), (855, 856, 1204, 1203), (864, 865, 1213, 1212), (840, 843, 1191, 1190), (853, 854, 1202, 1201), (873, 840, 1190, 1221), (862, 863, 1211, 1210), (851, 852, 1200, 1199), (871, 872, 1220, 1219), (860, 861, 1209, 1208), (849, 850, 1198, 1197), (869, 870, 1218, 1217), (858, 859, 1207, 1206), (847, 848, 1196, 1195), (867, 868, 1216, 1215), (845, 846, 1194, 1193), (856, 857, 1205, 1204), (865, 866, 1214, 1213), (843, 844, 1192, 1191), (854, 855, 1203, 1202)])
me_cylinder.polygons.foreach_set('use_smooth', [True] * 1143)
me_cylinder.materials.append(mat_glass)
me_cylinder.use_remesh_preserve_volume = False
me_cylinder.use_remesh_preserve_attributes = False
me_cylinder.use_mirror_vertex_groups = False
me_cylinder.update()

# ---- curves / text
cu_nurbspath = bpy.data.curves.new('NurbsPath', 'CURVE')
cu_nurbspath.dimensions = '3D'
_sp = cu_nurbspath.splines.new('NURBS'); _sp.points.add(4)
_sp.points.foreach_set('co', [-2.0, 0.0, 0.0, 1.0, -1.0, 0.0, 0.0, 1.0, 0.0, 0.0, 0.0, 1.0, 1.0, 0.0, 0.0, 1.0, 2.0, 0.0, 0.0, 1.0])
_sp.order_u = 5
_sp.order_v = 0
_sp.use_endpoint_u = True
cu_nurbspath.use_path = True
cu_nurbspath.use_path_clamp = True
cu_nurbspath.bevel_resolution = 0
cu_nurbspath.fill_mode = 'HALF'

# ---- objects
ob_nurbspath = bpy.data.objects.new('NurbsPath', cu_nurbspath)
ob_cylinder = bpy.data.objects.new('Cylinder', me_cylinder)
ob_lamp = bpy.data.objects.new('Lamp', light_lamp)
ob_camera = bpy.data.objects.new('Camera', cam_camera)

# ---- transforms, parenting, visibility, modifiers, constraints
ob_nurbspath.location = (3.92, 11.81, -3.04)
ob_nurbspath.lineart.crease_threshold = 0.0
ob_cylinder.location = (0.0, 0.0, 1.565)
ob_cylinder.scale = (1.308, 1.308, 1.553)
ob_cylinder.lineart.crease_threshold = 0.0
ob_lamp.location = (7.138, -1.778, 5.904)
ob_lamp.rotation_euler = (0.6503, 0.05522, 1.866)
ob_lamp.lock_rotations_4d = False
ob_lamp.empty_display_type = 'ARROWS'
ob_lamp.color = (0.0, 0.0, 0.0, 0.0)
ob_lamp.lineart.crease_threshold = 0.0
ob_camera.location = (7.481, -6.508, 5.344)
ob_camera.rotation_euler = (1.22, -0.01321, 0.8454)
ob_camera.lock_rotations_4d = False
ob_camera.empty_display_type = 'ARROWS'
ob_camera.color = (0.0, 0.0, 0.0, 0.0)
ob_camera.display_type = 'WIRE'
ob_camera.lineart.crease_threshold = 0.0

# ---- collection membership
col_collection_1.objects.link(ob_nurbspath)
col_collection_1.objects.link(ob_cylinder)
col_collection_1.objects.link(ob_lamp)
col_collection_1.objects.link(ob_camera)

# ---- scene / render settings (as saved in the file)
scene.camera = ob_camera
scene.frame_start = 1; scene.frame_end = 250; scene.frame_set(1)
scene.render.engine = 'BLENDER_EEVEE_NEXT'
scene.render.resolution_percentage = 50
scene.render.dither_intensity = 0.0
scene.cycles.use_denoising = False
scene.cycles.samples = 10
scene.cycles.sampling_pattern = 'TABULATED_SOBOL'
scene.cycles.light_sampling_threshold = 0.0
scene.cycles.use_adaptive_sampling = False
scene.cycles.use_light_tree = False
scene.cycles.blur_glossy = 0.0
scene.cycles.pixel_filter_type = 'GAUSSIAN'
scene.cycles.sample_clamp_indirect = 0.0
scene.view_settings.view_transform = 'Standard'
bpy.context.view_layer.update()
